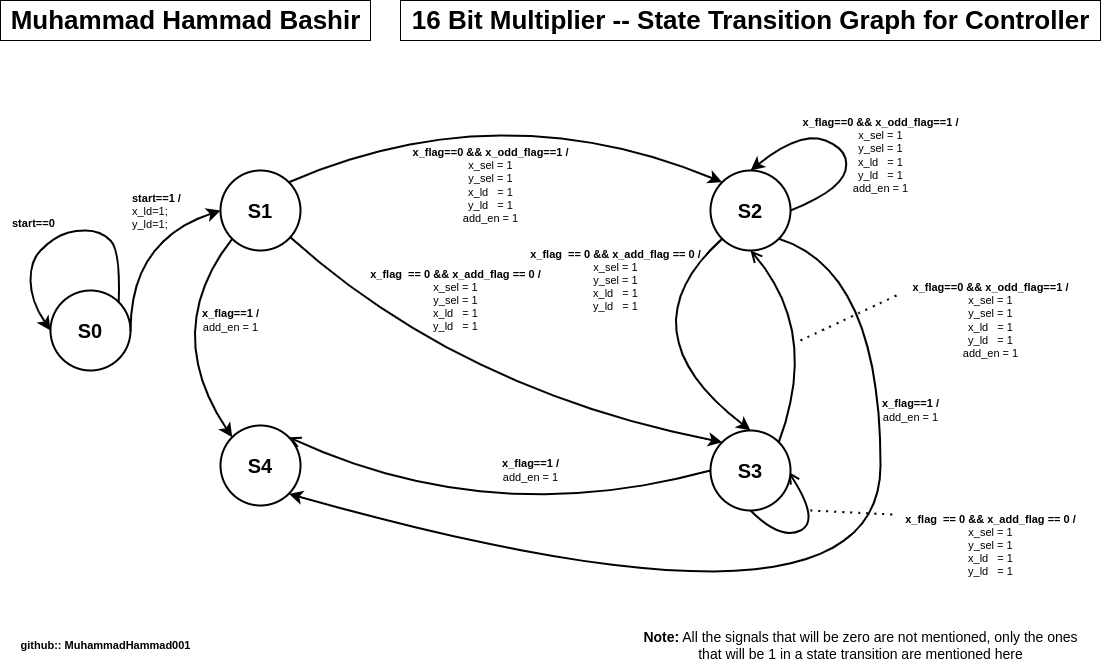

The diagram above was exported from draw.io. Its source (the exported page's mxGraphModel, read from the mxfile embedded in the PNG):
<mxGraphModel dx="1543" dy="765" grid="1" gridSize="10" guides="1" tooltips="1" connect="1" arrows="1" fold="1" page="1" pageScale="1" pageWidth="1100" pageHeight="850" math="0" shadow="0">
  <root>
    <mxCell id="0" />
    <mxCell id="1" parent="0" />
    <mxCell id="QX4DpUv9T9qOGUeKu2pE-1" value="&lt;font style=&quot;font-size: 20px;&quot;&gt;&lt;b&gt;S1&lt;/b&gt;&lt;/font&gt;" style="ellipse;whiteSpace=wrap;html=1;aspect=fixed;strokeWidth=2;" vertex="1" parent="1">
      <mxGeometry x="220" y="170" width="80" height="80" as="geometry" />
    </mxCell>
    <mxCell id="QX4DpUv9T9qOGUeKu2pE-2" value="&lt;font style=&quot;font-size: 20px;&quot;&gt;&lt;b&gt;S2&lt;/b&gt;&lt;/font&gt;" style="ellipse;whiteSpace=wrap;html=1;aspect=fixed;strokeWidth=2;" vertex="1" parent="1">
      <mxGeometry x="710" y="170" width="80" height="80" as="geometry" />
    </mxCell>
    <mxCell id="QX4DpUv9T9qOGUeKu2pE-21" style="edgeStyle=none;shape=connector;curved=1;rounded=1;orthogonalLoop=1;jettySize=auto;html=1;exitX=1;exitY=0;exitDx=0;exitDy=0;labelBackgroundColor=none;strokeColor=default;strokeWidth=2;fontFamily=Helvetica;fontSize=11;fontColor=default;startArrow=none;startFill=0;endArrow=open;endFill=0;endSize=8;entryX=0.5;entryY=1;entryDx=0;entryDy=0;" edge="1" parent="1" source="QX4DpUv9T9qOGUeKu2pE-3" target="QX4DpUv9T9qOGUeKu2pE-2">
      <mxGeometry relative="1" as="geometry">
        <mxPoint x="760" y="280" as="targetPoint" />
        <Array as="points">
          <mxPoint x="820" y="330" />
        </Array>
      </mxGeometry>
    </mxCell>
    <mxCell id="QX4DpUv9T9qOGUeKu2pE-22" style="edgeStyle=none;shape=connector;curved=1;rounded=1;orthogonalLoop=1;jettySize=auto;html=1;exitX=0.5;exitY=1;exitDx=0;exitDy=0;labelBackgroundColor=none;strokeColor=default;strokeWidth=2;fontFamily=Helvetica;fontSize=11;fontColor=default;startArrow=none;startFill=0;endArrow=open;endFill=0;endSize=8;entryX=0.973;entryY=0.515;entryDx=0;entryDy=0;entryPerimeter=0;" edge="1" parent="1" source="QX4DpUv9T9qOGUeKu2pE-3" target="QX4DpUv9T9qOGUeKu2pE-3">
      <mxGeometry relative="1" as="geometry">
        <mxPoint x="680" y="480" as="targetPoint" />
        <Array as="points">
          <mxPoint x="780" y="540" />
          <mxPoint x="820" y="520" />
        </Array>
      </mxGeometry>
    </mxCell>
    <mxCell id="QX4DpUv9T9qOGUeKu2pE-23" style="edgeStyle=none;shape=connector;curved=1;rounded=1;orthogonalLoop=1;jettySize=auto;html=1;exitX=0;exitY=0.5;exitDx=0;exitDy=0;entryX=1;entryY=0;entryDx=0;entryDy=0;labelBackgroundColor=none;strokeColor=default;strokeWidth=2;fontFamily=Helvetica;fontSize=11;fontColor=default;startArrow=none;startFill=0;endArrow=open;endFill=0;endSize=8;" edge="1" parent="1" source="QX4DpUv9T9qOGUeKu2pE-3" target="QX4DpUv9T9qOGUeKu2pE-4">
      <mxGeometry relative="1" as="geometry">
        <Array as="points">
          <mxPoint x="490" y="530" />
        </Array>
      </mxGeometry>
    </mxCell>
    <mxCell id="QX4DpUv9T9qOGUeKu2pE-3" value="&lt;font style=&quot;font-size: 20px;&quot;&gt;&lt;b&gt;S3&lt;/b&gt;&lt;/font&gt;" style="ellipse;whiteSpace=wrap;html=1;aspect=fixed;strokeWidth=2;" vertex="1" parent="1">
      <mxGeometry x="710" y="430" width="80" height="80" as="geometry" />
    </mxCell>
    <mxCell id="QX4DpUv9T9qOGUeKu2pE-4" value="&lt;font style=&quot;font-size: 20px;&quot;&gt;&lt;b&gt;S4&lt;/b&gt;&lt;/font&gt;" style="ellipse;whiteSpace=wrap;html=1;aspect=fixed;strokeWidth=2;" vertex="1" parent="1">
      <mxGeometry x="220" y="425" width="80" height="80" as="geometry" />
    </mxCell>
    <mxCell id="QX4DpUv9T9qOGUeKu2pE-8" value="&lt;font style=&quot;font-size: 20px;&quot;&gt;&lt;b&gt;S0&lt;/b&gt;&lt;/font&gt;" style="ellipse;whiteSpace=wrap;html=1;aspect=fixed;strokeWidth=2;" vertex="1" parent="1">
      <mxGeometry x="50" y="290" width="80" height="80" as="geometry" />
    </mxCell>
    <mxCell id="QX4DpUv9T9qOGUeKu2pE-10" value="" style="endArrow=classic;html=1;rounded=1;labelBackgroundColor=none;strokeColor=default;strokeWidth=2;fontFamily=Helvetica;fontSize=11;fontColor=default;endSize=8;shape=connector;curved=1;exitX=1;exitY=0;exitDx=0;exitDy=0;entryX=0;entryY=0.5;entryDx=0;entryDy=0;" edge="1" parent="1" source="QX4DpUv9T9qOGUeKu2pE-8" target="QX4DpUv9T9qOGUeKu2pE-8">
      <mxGeometry width="50" height="50" relative="1" as="geometry">
        <mxPoint x="40" y="310" as="sourcePoint" />
        <mxPoint x="30" y="270" as="targetPoint" />
        <Array as="points">
          <mxPoint x="120" y="250" />
          <mxPoint x="100" y="230" />
          <mxPoint x="70" y="230" />
          <mxPoint x="50" y="240" />
          <mxPoint x="30" y="260" />
          <mxPoint x="30" y="300" />
        </Array>
      </mxGeometry>
    </mxCell>
    <mxCell id="QX4DpUv9T9qOGUeKu2pE-11" value="" style="endArrow=classic;html=1;rounded=1;labelBackgroundColor=none;strokeColor=default;strokeWidth=2;fontFamily=Helvetica;fontSize=11;fontColor=default;endSize=8;shape=connector;curved=1;exitX=1;exitY=0.5;exitDx=0;exitDy=0;entryX=0;entryY=0.5;entryDx=0;entryDy=0;" edge="1" parent="1" source="QX4DpUv9T9qOGUeKu2pE-8" target="QX4DpUv9T9qOGUeKu2pE-1">
      <mxGeometry width="50" height="50" relative="1" as="geometry">
        <mxPoint x="170" y="340" as="sourcePoint" />
        <mxPoint x="220" y="290" as="targetPoint" />
        <Array as="points">
          <mxPoint x="130" y="240" />
        </Array>
      </mxGeometry>
    </mxCell>
    <mxCell id="QX4DpUv9T9qOGUeKu2pE-12" value="" style="endArrow=classic;html=1;rounded=1;labelBackgroundColor=none;strokeColor=default;strokeWidth=2;fontFamily=Helvetica;fontSize=11;fontColor=default;endSize=8;shape=connector;curved=1;exitX=0;exitY=1;exitDx=0;exitDy=0;entryX=0;entryY=0;entryDx=0;entryDy=0;" edge="1" parent="1" source="QX4DpUv9T9qOGUeKu2pE-1" target="QX4DpUv9T9qOGUeKu2pE-4">
      <mxGeometry width="50" height="50" relative="1" as="geometry">
        <mxPoint x="360" y="330" as="sourcePoint" />
        <mxPoint x="410" y="280" as="targetPoint" />
        <Array as="points">
          <mxPoint x="160" y="330" />
        </Array>
      </mxGeometry>
    </mxCell>
    <mxCell id="QX4DpUv9T9qOGUeKu2pE-14" value="" style="endArrow=classic;html=1;rounded=1;labelBackgroundColor=none;strokeColor=default;strokeWidth=2;fontFamily=Helvetica;fontSize=11;fontColor=default;endSize=8;shape=connector;curved=1;exitX=1;exitY=0;exitDx=0;exitDy=0;entryX=0;entryY=0;entryDx=0;entryDy=0;" edge="1" parent="1" source="QX4DpUv9T9qOGUeKu2pE-1" target="QX4DpUv9T9qOGUeKu2pE-2">
      <mxGeometry width="50" height="50" relative="1" as="geometry">
        <mxPoint x="480" y="160" as="sourcePoint" />
        <mxPoint x="530" y="110" as="targetPoint" />
        <Array as="points">
          <mxPoint x="500" y="90" />
        </Array>
      </mxGeometry>
    </mxCell>
    <mxCell id="QX4DpUv9T9qOGUeKu2pE-16" value="" style="endArrow=classic;html=1;rounded=1;labelBackgroundColor=none;strokeColor=default;strokeWidth=2;fontFamily=Helvetica;fontSize=11;fontColor=default;endSize=8;shape=connector;curved=1;entryX=0;entryY=0;entryDx=0;entryDy=0;" edge="1" parent="1" source="QX4DpUv9T9qOGUeKu2pE-1" target="QX4DpUv9T9qOGUeKu2pE-3">
      <mxGeometry width="50" height="50" relative="1" as="geometry">
        <mxPoint x="400" y="300" as="sourcePoint" />
        <mxPoint x="730.4" y="420" as="targetPoint" />
        <Array as="points">
          <mxPoint x="460" y="390" />
        </Array>
      </mxGeometry>
    </mxCell>
    <mxCell id="QX4DpUv9T9qOGUeKu2pE-17" value="" style="endArrow=classic;html=1;rounded=1;labelBackgroundColor=none;strokeColor=default;strokeWidth=2;fontFamily=Helvetica;fontSize=11;fontColor=default;endSize=8;shape=connector;curved=1;exitX=1;exitY=0.5;exitDx=0;exitDy=0;entryX=0.5;entryY=0;entryDx=0;entryDy=0;" edge="1" parent="1" source="QX4DpUv9T9qOGUeKu2pE-2" target="QX4DpUv9T9qOGUeKu2pE-2">
      <mxGeometry width="50" height="50" relative="1" as="geometry">
        <mxPoint x="820" y="230" as="sourcePoint" />
        <mxPoint x="750" y="150" as="targetPoint" />
        <Array as="points">
          <mxPoint x="840" y="190" />
          <mxPoint x="850" y="150" />
          <mxPoint x="800" y="130" />
        </Array>
      </mxGeometry>
    </mxCell>
    <mxCell id="QX4DpUv9T9qOGUeKu2pE-19" value="" style="endArrow=classic;html=1;rounded=1;labelBackgroundColor=none;strokeColor=default;strokeWidth=2;fontFamily=Helvetica;fontSize=11;fontColor=default;endSize=8;shape=connector;curved=1;exitX=0;exitY=1;exitDx=0;exitDy=0;entryX=0.5;entryY=0;entryDx=0;entryDy=0;" edge="1" parent="1" source="QX4DpUv9T9qOGUeKu2pE-2" target="QX4DpUv9T9qOGUeKu2pE-3">
      <mxGeometry width="50" height="50" relative="1" as="geometry">
        <mxPoint x="830" y="360" as="sourcePoint" />
        <mxPoint x="880" y="310" as="targetPoint" />
        <Array as="points">
          <mxPoint x="620" y="330" />
        </Array>
      </mxGeometry>
    </mxCell>
    <mxCell id="QX4DpUv9T9qOGUeKu2pE-20" value="" style="endArrow=classic;html=1;rounded=1;labelBackgroundColor=none;strokeColor=default;strokeWidth=2;fontFamily=Helvetica;fontSize=11;fontColor=default;endSize=8;shape=connector;curved=1;exitX=1;exitY=1;exitDx=0;exitDy=0;entryX=1;entryY=1;entryDx=0;entryDy=0;" edge="1" parent="1" source="QX4DpUv9T9qOGUeKu2pE-2" target="QX4DpUv9T9qOGUeKu2pE-4">
      <mxGeometry width="50" height="50" relative="1" as="geometry">
        <mxPoint x="820" y="390" as="sourcePoint" />
        <mxPoint x="260" y="550" as="targetPoint" />
        <Array as="points">
          <mxPoint x="880" y="270" />
          <mxPoint x="880" y="660" />
        </Array>
      </mxGeometry>
    </mxCell>
    <mxCell id="QX4DpUv9T9qOGUeKu2pE-24" value="&lt;b&gt;start==0&lt;/b&gt;" style="text;whiteSpace=wrap;html=1;fontSize=11;fontFamily=Helvetica;fontColor=default;" vertex="1" parent="1">
      <mxGeometry x="10" y="210" width="70" height="40" as="geometry" />
    </mxCell>
    <mxCell id="QX4DpUv9T9qOGUeKu2pE-25" value="&lt;font style=&quot;font-size: 14px;&quot;&gt;&lt;b&gt;Note:&lt;/b&gt; All the signals that will be zero are not mentioned, only the ones &lt;br&gt;that will be 1 in a state transition are mentioned here&lt;/font&gt;" style="text;html=1;align=center;verticalAlign=middle;resizable=0;points=[];autosize=1;strokeColor=none;fillColor=none;fontSize=11;fontFamily=Helvetica;fontColor=default;" vertex="1" parent="1">
      <mxGeometry x="630" y="620" width="460" height="50" as="geometry" />
    </mxCell>
    <mxCell id="QX4DpUv9T9qOGUeKu2pE-27" value="&lt;b&gt;start==1 /&lt;/b&gt;&lt;span style=&quot;background-color: initial;&quot;&gt;&lt;b&gt;&amp;nbsp;&lt;br&gt;&lt;/b&gt;&lt;/span&gt;&lt;span style=&quot;background-color: initial;&quot;&gt;x_ld=1;&lt;/span&gt;&lt;span style=&quot;background-color: initial;&quot;&gt;&amp;nbsp; &amp;nbsp; &amp;nbsp; y_ld=1;&lt;/span&gt;&lt;b&gt;&lt;br&gt;&lt;/b&gt;" style="text;whiteSpace=wrap;html=1;fontSize=11;fontFamily=Helvetica;fontColor=default;strokeColor=none;" vertex="1" parent="1">
      <mxGeometry x="130" y="185" width="60" height="50" as="geometry" />
    </mxCell>
    <mxCell id="QX4DpUv9T9qOGUeKu2pE-28" value="&lt;b&gt;x_flag==1 /&lt;br&gt;&lt;/b&gt;add_en = 1" style="text;html=1;align=center;verticalAlign=middle;resizable=0;points=[];autosize=1;strokeColor=none;fillColor=none;fontSize=11;fontFamily=Helvetica;fontColor=default;" vertex="1" parent="1">
      <mxGeometry x="190" y="300" width="80" height="40" as="geometry" />
    </mxCell>
    <mxCell id="QX4DpUv9T9qOGUeKu2pE-29" value="&lt;b&gt;x_flag&amp;nbsp; == 0 &amp;amp;&amp;amp; x_add_flag == 0 /&lt;br&gt;&lt;/b&gt;x_sel = 1&lt;br&gt;y_sel = 1&lt;br&gt;x_ld&amp;nbsp; &amp;nbsp;= 1&lt;br&gt;y_ld&amp;nbsp; &amp;nbsp;= 1" style="text;html=1;align=center;verticalAlign=middle;resizable=0;points=[];autosize=1;strokeColor=none;fillColor=none;fontSize=11;fontFamily=Helvetica;fontColor=default;" vertex="1" parent="1">
      <mxGeometry x="360" y="260" width="190" height="80" as="geometry" />
    </mxCell>
    <mxCell id="QX4DpUv9T9qOGUeKu2pE-30" value="&lt;b&gt;x_flag==0 &amp;amp;&amp;amp; x_odd_flag==1 /&lt;br&gt;&lt;/b&gt;x_sel = 1&lt;br style=&quot;border-color: var(--border-color);&quot;&gt;y_sel = 1&lt;br style=&quot;border-color: var(--border-color);&quot;&gt;x_ld&amp;nbsp; &amp;nbsp;= 1&lt;br style=&quot;border-color: var(--border-color);&quot;&gt;y_ld&amp;nbsp; &amp;nbsp;= 1&lt;br&gt;add_en = 1" style="text;html=1;align=center;verticalAlign=middle;resizable=0;points=[];autosize=1;strokeColor=none;fillColor=none;fontSize=11;fontFamily=Helvetica;fontColor=default;" vertex="1" parent="1">
      <mxGeometry x="400" y="140" width="180" height="90" as="geometry" />
    </mxCell>
    <mxCell id="QX4DpUv9T9qOGUeKu2pE-31" value="&lt;b&gt;&lt;font style=&quot;font-size: 26px;&quot;&gt;Muhammad Hammad Bashir&lt;/font&gt;&lt;/b&gt;" style="text;html=1;align=center;verticalAlign=middle;resizable=0;points=[];autosize=1;strokeColor=default;fillColor=none;fontSize=11;fontFamily=Helvetica;fontColor=default;" vertex="1" parent="1">
      <mxGeometry width="370" height="40" as="geometry" />
    </mxCell>
    <mxCell id="QX4DpUv9T9qOGUeKu2pE-32" value="&lt;b&gt;&lt;font style=&quot;font-size: 26px;&quot;&gt;16 Bit Multiplier -- State Transition Graph for Controller&lt;/font&gt;&lt;/b&gt;" style="text;html=1;align=center;verticalAlign=middle;resizable=0;points=[];autosize=1;strokeColor=default;fillColor=none;fontSize=11;fontFamily=Helvetica;fontColor=default;" vertex="1" parent="1">
      <mxGeometry x="400" width="700" height="40" as="geometry" />
    </mxCell>
    <mxCell id="QX4DpUv9T9qOGUeKu2pE-33" value="&lt;b&gt;x_flag==0 &amp;amp;&amp;amp; x_odd_flag==1 /&lt;br&gt;&lt;/b&gt;x_sel = 1&lt;br style=&quot;border-color: var(--border-color);&quot;&gt;y_sel = 1&lt;br style=&quot;border-color: var(--border-color);&quot;&gt;x_ld&amp;nbsp; &amp;nbsp;= 1&lt;br style=&quot;border-color: var(--border-color);&quot;&gt;y_ld&amp;nbsp; &amp;nbsp;= 1&lt;br&gt;add_en = 1" style="text;html=1;align=center;verticalAlign=middle;resizable=0;points=[];autosize=1;strokeColor=none;fillColor=none;fontSize=11;fontFamily=Helvetica;fontColor=default;" vertex="1" parent="1">
      <mxGeometry x="790" y="110" width="180" height="90" as="geometry" />
    </mxCell>
    <mxCell id="QX4DpUv9T9qOGUeKu2pE-34" value="&lt;b&gt;x_flag&amp;nbsp; == 0 &amp;amp;&amp;amp; x_add_flag == 0 /&lt;br&gt;&lt;/b&gt;x_sel = 1&lt;br&gt;y_sel = 1&lt;br&gt;x_ld&amp;nbsp; &amp;nbsp;= 1&lt;br&gt;y_ld&amp;nbsp; &amp;nbsp;= 1" style="text;html=1;align=center;verticalAlign=middle;resizable=0;points=[];autosize=1;strokeColor=none;fillColor=none;fontSize=11;fontFamily=Helvetica;fontColor=default;" vertex="1" parent="1">
      <mxGeometry x="520" y="240" width="190" height="80" as="geometry" />
    </mxCell>
    <mxCell id="QX4DpUv9T9qOGUeKu2pE-35" value="&lt;b&gt;x_flag==1 /&lt;br&gt;&lt;/b&gt;add_en = 1" style="text;html=1;align=center;verticalAlign=middle;resizable=0;points=[];autosize=1;strokeColor=none;fillColor=none;fontSize=11;fontFamily=Helvetica;fontColor=default;" vertex="1" parent="1">
      <mxGeometry x="870" y="390" width="80" height="40" as="geometry" />
    </mxCell>
    <mxCell id="QX4DpUv9T9qOGUeKu2pE-36" value="&lt;b&gt;x_flag==0 &amp;amp;&amp;amp; x_odd_flag==1 /&lt;br&gt;&lt;/b&gt;x_sel = 1&lt;br style=&quot;border-color: var(--border-color);&quot;&gt;y_sel = 1&lt;br style=&quot;border-color: var(--border-color);&quot;&gt;x_ld&amp;nbsp; &amp;nbsp;= 1&lt;br style=&quot;border-color: var(--border-color);&quot;&gt;y_ld&amp;nbsp; &amp;nbsp;= 1&lt;br&gt;add_en = 1" style="text;html=1;align=center;verticalAlign=middle;resizable=0;points=[];autosize=1;strokeColor=none;fillColor=none;fontSize=11;fontFamily=Helvetica;fontColor=default;" vertex="1" parent="1">
      <mxGeometry x="900" y="275" width="180" height="90" as="geometry" />
    </mxCell>
    <mxCell id="QX4DpUv9T9qOGUeKu2pE-38" value="" style="endArrow=none;dashed=1;html=1;dashPattern=1 3;strokeWidth=2;rounded=1;labelBackgroundColor=none;strokeColor=default;fontFamily=Helvetica;fontSize=11;fontColor=default;endSize=8;shape=connector;curved=1;entryX=-0.021;entryY=0.221;entryDx=0;entryDy=0;entryPerimeter=0;" edge="1" parent="1" target="QX4DpUv9T9qOGUeKu2pE-36">
      <mxGeometry width="50" height="50" relative="1" as="geometry">
        <mxPoint x="800" y="340" as="sourcePoint" />
        <mxPoint x="900" y="330" as="targetPoint" />
      </mxGeometry>
    </mxCell>
    <mxCell id="QX4DpUv9T9qOGUeKu2pE-39" value="&lt;b&gt;x_flag&amp;nbsp; == 0 &amp;amp;&amp;amp; x_add_flag == 0 /&lt;br&gt;&lt;/b&gt;x_sel = 1&lt;br&gt;y_sel = 1&lt;br&gt;x_ld&amp;nbsp; &amp;nbsp;= 1&lt;br&gt;y_ld&amp;nbsp; &amp;nbsp;= 1" style="text;html=1;align=center;verticalAlign=middle;resizable=0;points=[];autosize=1;strokeColor=none;fillColor=none;fontSize=11;fontFamily=Helvetica;fontColor=default;" vertex="1" parent="1">
      <mxGeometry x="895" y="505" width="190" height="80" as="geometry" />
    </mxCell>
    <mxCell id="QX4DpUv9T9qOGUeKu2pE-40" value="" style="endArrow=none;dashed=1;html=1;dashPattern=1 3;strokeWidth=2;rounded=1;labelBackgroundColor=none;strokeColor=default;fontFamily=Helvetica;fontSize=11;fontColor=default;endSize=8;shape=connector;curved=1;entryX=0.004;entryY=0.115;entryDx=0;entryDy=0;entryPerimeter=0;" edge="1" parent="1" target="QX4DpUv9T9qOGUeKu2pE-39">
      <mxGeometry width="50" height="50" relative="1" as="geometry">
        <mxPoint x="810" y="510" as="sourcePoint" />
        <mxPoint x="890" y="520" as="targetPoint" />
      </mxGeometry>
    </mxCell>
    <mxCell id="QX4DpUv9T9qOGUeKu2pE-41" value="&lt;b&gt;x_flag==1 /&lt;br&gt;&lt;/b&gt;add_en = 1" style="text;html=1;align=center;verticalAlign=middle;resizable=0;points=[];autosize=1;strokeColor=none;fillColor=none;fontSize=11;fontFamily=Helvetica;fontColor=default;" vertex="1" parent="1">
      <mxGeometry x="490" y="450" width="80" height="40" as="geometry" />
    </mxCell>
    <mxCell id="QX4DpUv9T9qOGUeKu2pE-42" value="&lt;b&gt;github:: MuhammadHammad001&lt;/b&gt;" style="text;html=1;align=center;verticalAlign=middle;resizable=0;points=[];autosize=1;strokeColor=none;fillColor=none;fontSize=11;fontFamily=Helvetica;fontColor=default;" vertex="1" parent="1">
      <mxGeometry x="10" y="630" width="190" height="30" as="geometry" />
    </mxCell>
  </root>
</mxGraphModel>